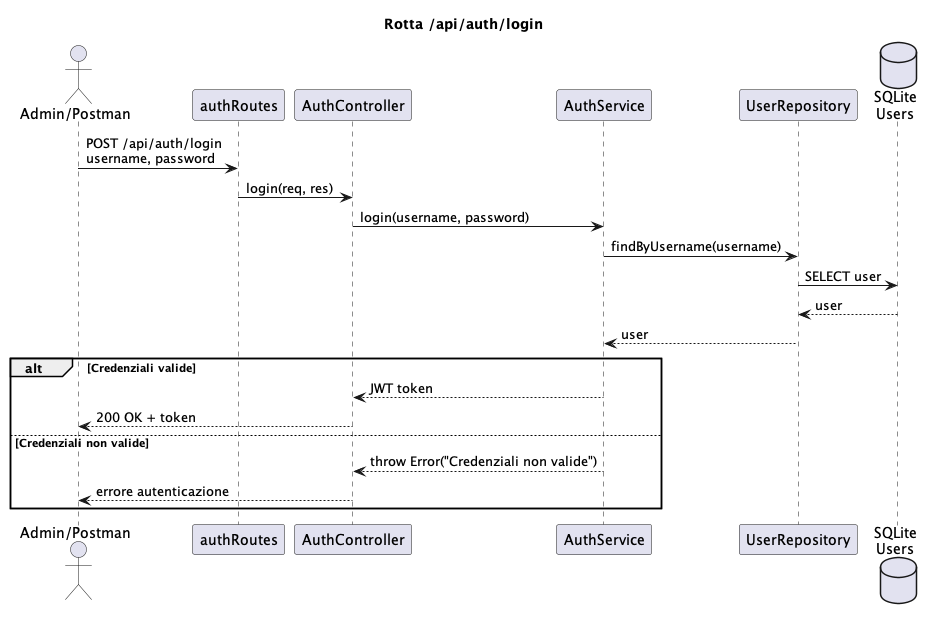

The diagram above was rendered by PlantUML. Its source (embedded in the PNG):
@startuml sequenzaLogin
title Rotta /api/auth/login

actor "Admin/Postman" as Client
participant "authRoutes" as Route
participant "AuthController" as Controller
participant "AuthService" as Service
participant "UserRepository" as Repo
database "SQLite\nUsers" as DB

Client -> Route : POST /api/auth/login\nusername, password
Route -> Controller : login(req, res)
Controller -> Service : login(username, password)
Service -> Repo : findByUsername(username)
Repo -> DB : SELECT user
DB --> Repo : user
Repo --> Service : user

alt Credenziali valide
    Service --> Controller : JWT token
    Controller --> Client : 200 OK + token
else Credenziali non valide
    Service --> Controller : throw Error("Credenziali non valide")
    Controller --> Client : errore autenticazione
end

@enduml